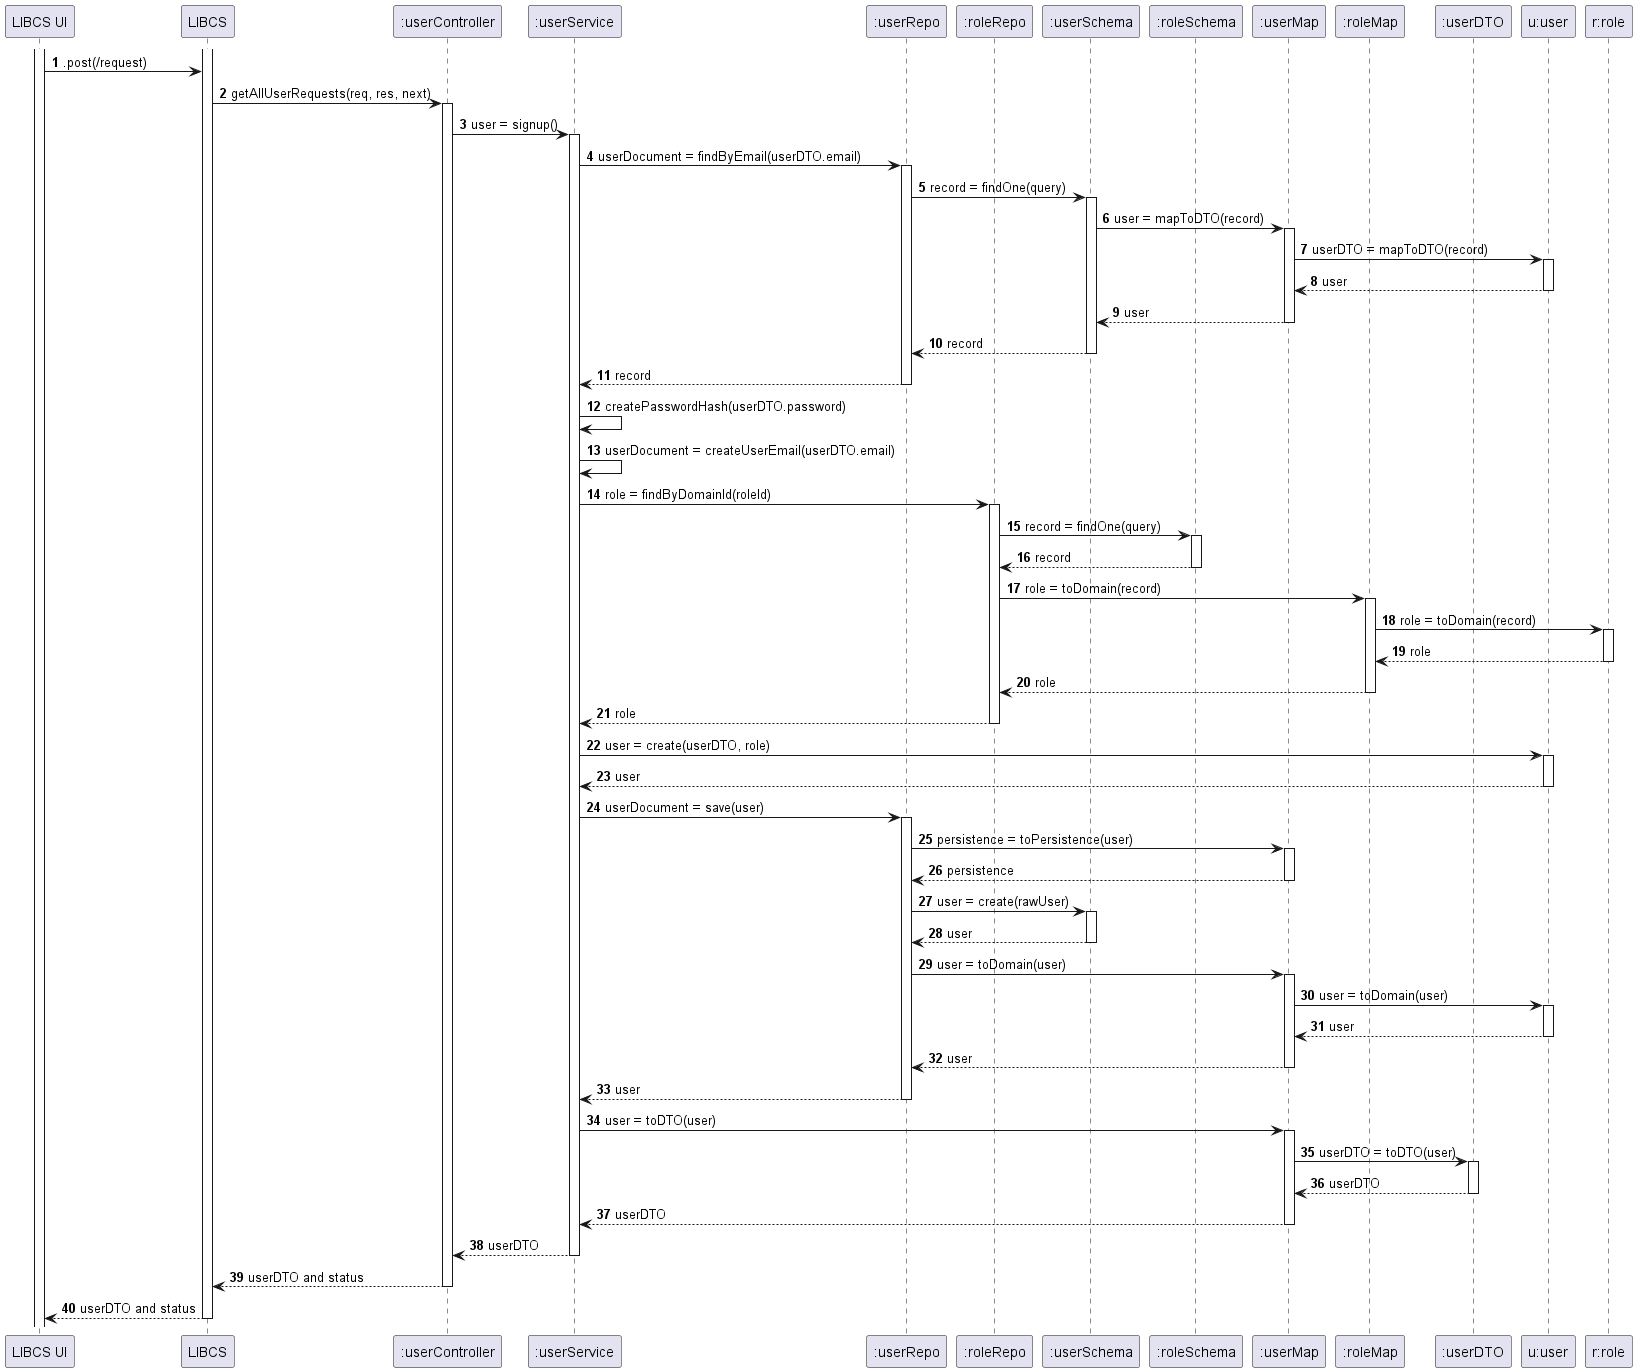

The diagram above was rendered by PlantUML. Its source (embedded in the PNG):
@startuml

autonumber
participant "LIBCS UI" as UI
participant "LIBCS" as API
participant ":userController" as BC
participant ":userService" as BS
participant ":userRepo" as BR
participant ":roleRepo" as RR
participant ":userSchema" as BSchema
participant ":roleSchema" as RSchema
participant ":userMap" as BM
participant ":roleMap" as RM
participant ":userDTO" as DTO
participant "u:user" as B
participant "r:role" as R


activate UI
activate API
UI -> API : .post(/request)
API -> BC : getAllUserRequests(req, res, next)
activate BC
BC -> BS : user = signup()
activate BS
BS -> BR : userDocument = findByEmail(userDTO.email)
activate BR
BR -> BSchema : record = findOne(query)
activate BSchema
BSchema -> BM : user = mapToDTO(record)
activate BM
BM -> B : userDTO = mapToDTO(record)
activate B
B --> BM : user
deactivate B
BM --> BSchema : user
deactivate BM
BSchema --> BR : record
deactivate BSchema
BR --> BS : record
deactivate BR
BS -> BS : createPasswordHash(userDTO.password)
BS -> BS : userDocument = createUserEmail(userDTO.email)
BS -> RR : role = findByDomainId(roleId)
activate RR
RR -> RSchema : record = findOne(query)
activate RSchema
RSchema --> RR : record
deactivate RSchema
RR -> RM : role = toDomain(record)
activate RM
RM -> R : role = toDomain(record)
activate R
R --> RM : role
deactivate R
RM --> RR : role
deactivate RM
RR --> BS : role
deactivate RR
BS -> B : user = create(userDTO, role)
activate B
B --> BS : user
deactivate B
BS -> BR : userDocument = save(user)
activate BR
BR -> BM : persistence = toPersistence(user)
activate BM
BM --> BR : persistence
deactivate BM
BR -> BSchema : user = create(rawUser)
activate BSchema
BSchema --> BR : user
deactivate BSchema
BR -> BM: user = toDomain(user)
activate BM
BM -> B : user = toDomain(user)
activate B
B --> BM : user
deactivate B
BM --> BR : user
deactivate BM
BR --> BS : user
deactivate BR
BS -> BM : user = toDTO(user)
activate BM
BM -> DTO : userDTO = toDTO(user)
activate DTO
DTO --> BM : userDTO
deactivate DTO
BM --> BS : userDTO
deactivate BM
BS --> BC : userDTO
deactivate BS
BC --> API : userDTO and status
deactivate BC
API --> UI : userDTO and status
deactivate API

@enduml